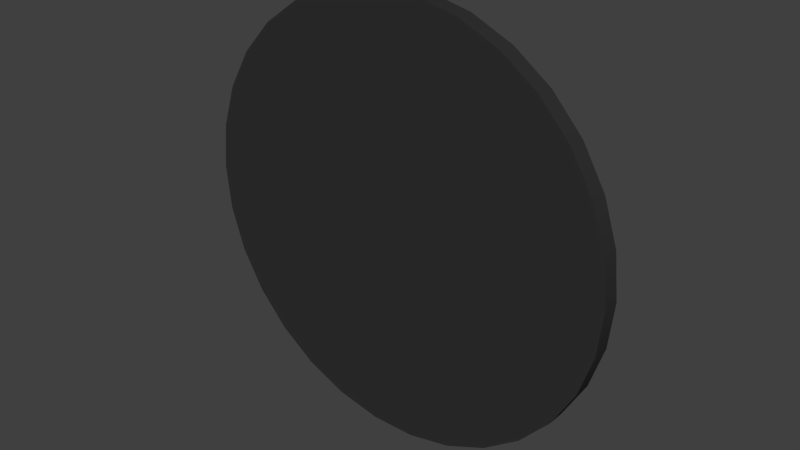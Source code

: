 # Source: TextureClock.blend  (saved by Blender 2.71.0; exported with 4.5.12 LTS)
import bpy
from mathutils import Matrix  # noqa: F401  (used for matrix-valued properties, if any)

bpy.ops.wm.read_factory_settings(use_empty=True)
scene = bpy.context.scene
scene.name = 'Scene'

# ---- collections
col_collection_1 = bpy.data.collections.new('Collection 1'); scene.collection.children.link(col_collection_1)

# ---- materials (node trees are filled in below, after node groups)
mat_paint_020_002 = bpy.data.materials.new('Paint_020.002')
mat_paint_020_002.alpha_threshold = 0.0
mat_paint_020_002.use_transparent_shadow = False
mat_paint_020_002.diffuse_color = (0.03137, 0.03137, 0.03137, 1.0)
mat_paint_020_002.roughness = 0.5
mat_paint_020_002.specular_intensity = 1.0
mat_paint_020_002.line_color = (0.0, 0.0, 0.0, 1.0)
mat_paint_01_002 = bpy.data.materials.new('Paint_01.002')
mat_paint_01_002.alpha_threshold = 0.0
mat_paint_01_002.use_transparent_shadow = False
mat_paint_01_002.diffuse_color = (1.0, 1.0, 1.0, 1.0)
mat_paint_01_002.roughness = 0.5
mat_paint_01_002.specular_intensity = 1.0
mat_paint_01_002.line_color = (0.0, 0.0, 0.0, 1.0)
mat_paint_02_002 = bpy.data.materials.new('Paint_02.002')
mat_paint_02_002.alpha_threshold = 0.0
mat_paint_02_002.use_transparent_shadow = False
mat_paint_02_002.diffuse_color = (0.03137, 0.03137, 0.03137, 1.0)
mat_paint_02_002.roughness = 0.5
mat_paint_02_002.specular_intensity = 1.0
mat_paint_02_002.line_color = (0.0, 0.0, 0.0, 1.0)

# ---- material node trees

# ---- world
world_world = bpy.data.worlds.new('World'); scene.world = world_world
world_world.color = (0.05088, 0.05088, 0.05088)
world_world.use_sun_shadow = False
world_world.sun_shadow_jitter_overblur = 0.0
world_world.cycles.sampling_method = 'MANUAL'
world_world.cycles.sample_map_resolution = 256

# ---- meshes
me_arms_005 = bpy.data.meshes.new('arms.005')
me_arms_005.from_pydata([(-2.18, -0.5241, 4.382), (-2.234, -0.5241, 4.69), (-2.234, -0.5491, 4.69), (-2.18, -0.5491, 4.382), (-2.439, -0.5241, 5.055), (-2.439, -0.5491, 5.055), (-2.757, -0.5241, 5.468), (-2.757, -0.5491, 5.468), (-3.154, -0.5241, 5.92), (-3.154, -0.5491, 5.92), (-3.592, -0.5241, 6.401), (-3.592, -0.5491, 6.401), (-4.037, -0.5241, 6.903), (-4.037, -0.5491, 6.903), (-3.826, -0.5241, 6.27), (-3.826, -0.5491, 6.27), (-3.629, -0.5241, 5.651), (-3.629, -0.5491, 5.651), (-3.436, -0.5241, 5.082), (-3.436, -0.5491, 5.082), (-3.237, -0.5241, 4.599), (-3.237, -0.5491, 4.599), (-3.023, -0.5241, 4.238), (-3.023, -0.5491, 4.238), (-2.782, -0.5241, 4.036), (-2.782, -0.5491, 4.036), (-2.506, -0.5241, 4.028), (-2.506, -0.5491, 4.028), (-0.3553, -0.5241, 0.2977), (-0.3553, -0.5491, 0.2977), (-0.4069, -0.5241, 0.2353), (-0.4069, -0.5491, 0.2353), (-0.4454, -0.5241, 0.1656), (-0.4454, -0.5491, 0.1656), (-0.4702, -0.5241, 0.09051), (-0.4702, -0.5491, 0.09051), (-0.4808, -0.5241, 0.01211), (-0.4808, -0.5491, 0.01211), (-0.4768, -0.5241, -0.06762), (-0.4768, -0.5491, -0.06762), (-0.4577, -0.5241, -0.1467), (-0.4577, -0.5491, -0.1467), (-0.423, -0.5241, -0.2231), (-0.423, -0.5491, -0.2231), (-0.3745, -0.5241, -0.2914), (-0.3745, -0.5491, -0.2914), (-0.3156, -0.5241, -0.3474), (-0.3156, -0.5491, -0.3474), (-0.2484, -0.5241, -0.3905), (-0.2484, -0.5491, -0.3905), (-0.175, -0.5241, -0.4201), (-0.175, -0.5491, -0.4201), (-0.09748, -0.5241, -0.436), (-0.09748, -0.5491, -0.436), (-0.01786, -0.5241, -0.4375), (-0.01786, -0.5491, -0.4375), (0.06176, -0.5241, -0.4242), (0.06176, -0.5491, -0.4242), (1.436, -0.5241, -2.804), (1.436, -0.5491, -2.804), (1.633, -0.5241, -2.692), (1.633, -0.5491, -2.692), (0.2565, -0.5241, -0.312), (0.2565, -0.5491, -0.312), (0.3075, -0.5241, -0.2496), (0.3075, -0.5491, -0.2496), (0.3457, -0.5241, -0.1799), (0.3457, -0.5491, -0.1799), (0.3705, -0.5241, -0.1048), (0.3705, -0.5491, -0.1048), (0.3814, -0.5241, -0.02641), (0.3814, -0.5491, -0.02641), (0.3777, -0.5241, 0.05332), (0.3777, -0.5491, 0.05332), (0.3589, -0.5241, 0.1324), (0.3589, -0.5491, 0.1324), (0.3243, -0.5241, 0.2088), (0.3243, -0.5491, 0.2088), (0.2758, -0.5241, 0.2771), (0.2758, -0.5491, 0.2771), (0.2169, -0.5241, 0.3331), (0.2169, -0.5491, 0.3331), (0.1497, -0.5241, 0.3761), (0.1497, -0.5491, 0.3761), (0.07628, -0.5241, 0.4058), (0.07628, -0.5491, 0.4058), (-0.001269, -0.5241, 0.4217), (-0.001269, -0.5491, 0.4217), (-0.0809, -0.5241, 0.4232), (-0.0809, -0.5491, 0.4232), (-0.1605, -0.5241, 0.4099), (-0.1605, -0.5491, 0.4099), (-2.311, -0.5241, 4.14), (-2.311, -0.5491, 4.14)], [], [(0, 1, 2, 3), (1, 4, 5, 2), (4, 6, 7, 5), (6, 8, 9, 7), (8, 10, 11, 9), (10, 12, 13, 11), (12, 14, 15, 13), (14, 16, 17, 15), (16, 18, 19, 17), (18, 20, 21, 19), (20, 22, 23, 21), (22, 24, 25, 23), (24, 26, 27, 25), (26, 28, 29, 27), (28, 30, 31, 29), (30, 32, 33, 31), (32, 34, 35, 33), (34, 36, 37, 35), (36, 38, 39, 37), (38, 40, 41, 39), (40, 42, 43, 41), (42, 44, 45, 43), (44, 46, 47, 45), (46, 48, 49, 47), (48, 50, 51, 49), (50, 52, 53, 51), (52, 54, 55, 53), (54, 56, 57, 55), (56, 58, 59, 57), (58, 60, 61, 59), (60, 62, 63, 61), (62, 64, 65, 63), (64, 66, 67, 65), (66, 68, 69, 67), (68, 70, 71, 69), (70, 72, 73, 71), (72, 74, 75, 73), (74, 76, 77, 75), (76, 78, 79, 77), (78, 80, 81, 79), (80, 82, 83, 81), (82, 84, 85, 83), (84, 86, 87, 85), (86, 88, 89, 87), (88, 90, 91, 89), (90, 92, 93, 91), (92, 0, 3, 93), (12, 10, 14), (8, 14, 10), (14, 8, 16), (6, 16, 8), (16, 6, 18), (4, 18, 6), (18, 4, 20), (4, 1, 20), (0, 20, 1), (20, 0, 22), (22, 0, 92), (22, 92, 24), (24, 92, 26), (90, 26, 92), (88, 86, 90), (84, 90, 86), (26, 90, 28), (90, 84, 28), (84, 82, 28), (82, 80, 28), (78, 28, 80), (28, 78, 30), (76, 30, 78), (30, 76, 32), (74, 32, 76), (32, 74, 34), (72, 34, 74), (34, 72, 36), (70, 36, 72), (36, 70, 38), (68, 38, 70), (38, 68, 40), (66, 40, 68), (40, 66, 42), (64, 42, 66), (42, 64, 44), (62, 44, 64), (44, 62, 46), (56, 46, 62), (56, 48, 46), (56, 50, 48), (50, 56, 52), (54, 52, 56), (60, 56, 62), (56, 60, 58), (59, 61, 57), (57, 53, 55), (53, 57, 51), (63, 57, 61), (63, 51, 57), (63, 49, 51), (63, 47, 49), (47, 63, 45), (65, 45, 63), (45, 65, 43), (67, 43, 65), (43, 67, 41), (69, 41, 67), (41, 69, 39), (71, 39, 69), (39, 71, 37), (73, 37, 71), (37, 73, 35), (75, 35, 73), (35, 75, 33), (77, 33, 75), (33, 77, 31), (79, 31, 77), (31, 79, 29), (81, 29, 79), (29, 81, 91), (81, 83, 91), (83, 85, 91), (87, 91, 85), (89, 91, 87), (29, 91, 27), (93, 27, 91), (93, 25, 27), (25, 93, 23), (3, 23, 93), (23, 3, 21), (2, 21, 3), (21, 2, 19), (2, 5, 19), (7, 19, 5), (19, 7, 17), (9, 17, 7), (17, 9, 15), (11, 15, 9), (13, 15, 11)])
me_arms_005.polygons.foreach_set('use_smooth', [True] * 137)
_uv = me_arms_005.uv_layers.new(name='UVMap')
_uv.uv.foreach_set('vector', [0.0, 0.0, 0.01332, 0.0, 0.01332, 1.0, 0.0, 1.0, 0.01332, 0.0, 0.03113, 0.0, 0.03113, 1.0, 0.01332, 1.0, 0.03113, 0.0, 0.05333, 0.0, 0.05333, 1.0, 0.03113, 1.0, 0.05333, 0.0, 0.07892, 0.0, 0.07892, 1.0, 0.05333, 1.0, 0.07892, 0.0, 0.1066, 0.0, 0.1066, 1.0, 0.07892, 1.0, 0.1066, 0.0, 0.1352, 0.0, 0.1352, 1.0, 0.1066, 1.0, 0.1352, 0.0, 0.1636, 0.0, 0.1636, 1.0, 0.1352, 1.0, 0.1636, 0.0, 0.1912, 0.0, 0.1912, 1.0, 0.1636, 1.0, 0.1912, 0.0, 0.2168, 0.0, 0.2168, 1.0, 0.1912, 1.0, 0.2168, 0.0, 0.2391, 0.0, 0.2391, 1.0, 0.2168, 1.0, 0.2391, 0.0, 0.2569, 0.0, 0.2569, 1.0, 0.2391, 1.0, 0.2569, 0.0, 0.2703, 0.0, 0.2703, 1.0, 0.2569, 1.0, 0.2703, 0.0, 0.2821, 0.0, 0.2821, 1.0, 0.2703, 1.0, 0.2821, 0.0, 0.4654, 0.0, 0.4654, 1.0, 0.2821, 1.0, 0.4654, 0.0, 0.4688, 0.0, 0.4688, 1.0, 0.4654, 1.0, 0.4688, 0.0, 0.4722, 0.0, 0.4722, 1.0, 0.4688, 1.0, 0.4722, 0.0, 0.4756, 0.0, 0.4756, 1.0, 0.4722, 1.0, 0.4756, 0.0, 0.4789, 0.0, 0.4789, 1.0, 0.4756, 1.0, 0.4789, 0.0, 0.4823, 0.0, 0.4823, 1.0, 0.4789, 1.0, 0.4823, 0.0, 0.4858, 0.0, 0.4858, 1.0, 0.4823, 1.0, 0.4858, 0.0, 0.4894, 0.0, 0.4894, 1.0, 0.4858, 1.0, 0.4894, 0.0, 0.4929, 0.0, 0.4929, 1.0, 0.4894, 1.0, 0.4929, 0.0, 0.4964, 0.0, 0.4964, 1.0, 0.4929, 1.0, 0.4964, 0.0, 0.4998, 0.0, 0.4998, 1.0, 0.4964, 1.0, 0.4998, 0.0, 0.5032, 0.0, 0.5032, 1.0, 0.4998, 1.0, 0.5032, 0.0, 0.5065, 0.0, 0.5065, 1.0, 0.5032, 1.0, 0.5065, 0.0, 0.5099, 0.0, 0.5099, 1.0, 0.5065, 1.0, 0.5099, 0.0, 0.5134, 0.0, 0.5134, 1.0, 0.5099, 1.0, 0.5134, 0.0, 0.6303, 0.0, 0.6303, 1.0, 0.5134, 1.0, 0.6303, 0.0, 0.64, 0.0, 0.64, 1.0, 0.6303, 1.0, 0.64, 0.0, 0.757, 0.0, 0.757, 1.0, 0.64, 1.0, 0.757, 0.0, 0.7604, 0.0, 0.7604, 1.0, 0.757, 1.0, 0.7604, 0.0, 0.7638, 0.0, 0.7638, 1.0, 0.7604, 1.0, 0.7638, 0.0, 0.7672, 0.0, 0.7672, 1.0, 0.7638, 1.0, 0.7672, 0.0, 0.7706, 0.0, 0.7706, 1.0, 0.7672, 1.0, 0.7706, 0.0, 0.7739, 0.0, 0.7739, 1.0, 0.7706, 1.0, 0.7739, 0.0, 0.7774, 0.0, 0.7774, 1.0, 0.7739, 1.0, 0.7774, 0.0, 0.781, 0.0, 0.781, 1.0, 0.7774, 1.0, 0.781, 0.0, 0.7845, 0.0, 0.7845, 1.0, 0.781, 1.0, 0.7845, 0.0, 0.788, 0.0, 0.788, 1.0, 0.7845, 1.0, 0.788, 0.0, 0.7914, 0.0, 0.7914, 1.0, 0.788, 1.0, 0.7914, 0.0, 0.7948, 0.0, 0.7948, 1.0, 0.7914, 1.0, 0.7948, 0.0, 0.7981, 0.0, 0.7981, 1.0, 0.7948, 1.0, 0.7981, 0.0, 0.8015, 0.0, 0.8015, 1.0, 0.7981, 1.0, 0.8015, 0.0, 0.805, 0.0, 0.805, 1.0, 0.8015, 1.0, 0.805, 0.0, 0.9883, 0.0, 0.9883, 1.0, 0.805, 1.0, 0.9883, 0.0, 1.0, 0.0, 1.0, 1.0, 0.9883, 1.0, 0.0, 1.0, 0.05121, 0.9483, 0.02431, 0.9348, 0.1017, 0.8987, 0.02431, 0.9348, 0.05121, 0.9483, 0.02431, 0.9348, 0.1017, 0.8987, 0.04699, 0.871, 0.1474, 0.8522, 0.04699, 0.871, 0.1017, 0.8987, 0.04699, 0.871, 0.1474, 0.8522, 0.06919, 0.8124, 0.1841, 0.8097, 0.06919, 0.8124, 0.1474, 0.8522, 0.06919, 0.8124, 0.1841, 0.8097, 0.09208, 0.7626, 0.1841, 0.8097, 0.2077, 0.7721, 0.09208, 0.7626, 0.2139, 0.7403, 0.09208, 0.7626, 0.2077, 0.7721, 0.09208, 0.7626, 0.2139, 0.7403, 0.1168, 0.7254, 0.1168, 0.7254, 0.2139, 0.7403, 0.1988, 0.7154, 0.1168, 0.7254, 0.1988, 0.7154, 0.1445, 0.7046, 0.1445, 0.7046, 0.1988, 0.7154, 0.1763, 0.7038, 0.4465, 0.3311, 0.1763, 0.7038, 0.1988, 0.7154, 0.4557, 0.3325, 0.4649, 0.3323, 0.4465, 0.3311, 0.4738, 0.3307, 0.4465, 0.3311, 0.4649, 0.3323, 0.1763, 0.7038, 0.4465, 0.3311, 0.4241, 0.3195, 0.4465, 0.3311, 0.4738, 0.3307, 0.4241, 0.3195, 0.4738, 0.3307, 0.4823, 0.3276, 0.4241, 0.3195, 0.4823, 0.3276, 0.49, 0.3232, 0.4241, 0.3195, 0.4968, 0.3174, 0.4241, 0.3195, 0.49, 0.3232, 0.4241, 0.3195, 0.4968, 0.3174, 0.4182, 0.3131, 0.5024, 0.3104, 0.4182, 0.3131, 0.4968, 0.3174, 0.4182, 0.3131, 0.5024, 0.3104, 0.4137, 0.3059, 0.5064, 0.3025, 0.4137, 0.3059, 0.5024, 0.3104, 0.4137, 0.3059, 0.5064, 0.3025, 0.4109, 0.2982, 0.5085, 0.2943, 0.4109, 0.2982, 0.5064, 0.3025, 0.4109, 0.2982, 0.5085, 0.2943, 0.4096, 0.2901, 0.509, 0.2861, 0.4096, 0.2901, 0.5085, 0.2943, 0.4096, 0.2901, 0.509, 0.2861, 0.4101, 0.2819, 0.5077, 0.2781, 0.4101, 0.2819, 0.509, 0.2861, 0.4101, 0.2819, 0.5077, 0.2781, 0.4123, 0.2737, 0.5048, 0.2703, 0.4123, 0.2737, 0.5077, 0.2781, 0.4123, 0.2737, 0.5048, 0.2703, 0.4163, 0.2659, 0.5005, 0.2631, 0.4163, 0.2659, 0.5048, 0.2703, 0.4163, 0.2659, 0.5005, 0.2631, 0.4219, 0.2588, 0.4946, 0.2567, 0.4219, 0.2588, 0.5005, 0.2631, 0.4219, 0.2588, 0.4946, 0.2567, 0.4287, 0.2531, 0.4721, 0.2451, 0.4287, 0.2531, 0.4946, 0.2567, 0.4721, 0.2451, 0.4364, 0.2486, 0.4287, 0.2531, 0.4721, 0.2451, 0.4449, 0.2456, 0.4364, 0.2486, 0.4449, 0.2456, 0.4721, 0.2451, 0.4538, 0.2439, 0.463, 0.2438, 0.4538, 0.2439, 0.4721, 0.2451, 0.6531, 0.01156, 0.4721, 0.2451, 0.4946, 0.2567, 0.4721, 0.2451, 0.6531, 0.01156, 0.6304, 0.0, 0.6304, 0.0, 0.6531, 0.01156, 0.4721, 0.2451, 0.4721, 0.2451, 0.4538, 0.2439, 0.463, 0.2438, 0.4538, 0.2439, 0.4721, 0.2451, 0.4449, 0.2456, 0.4946, 0.2567, 0.4721, 0.2451, 0.6531, 0.01156, 0.4946, 0.2567, 0.4449, 0.2456, 0.4721, 0.2451, 0.4946, 0.2567, 0.4364, 0.2486, 0.4449, 0.2456, 0.4946, 0.2567, 0.4287, 0.2531, 0.4364, 0.2486, 0.4287, 0.2531, 0.4946, 0.2567, 0.4219, 0.2588, 0.5005, 0.2631, 0.4219, 0.2588, 0.4946, 0.2567, 0.4219, 0.2588, 0.5005, 0.2631, 0.4163, 0.2659, 0.5048, 0.2703, 0.4163, 0.2659, 0.5005, 0.2631, 0.4163, 0.2659, 0.5048, 0.2703, 0.4123, 0.2737, 0.5077, 0.2781, 0.4123, 0.2737, 0.5048, 0.2703, 0.4123, 0.2737, 0.5077, 0.2781, 0.4101, 0.2819, 0.509, 0.2861, 0.4101, 0.2819, 0.5077, 0.2781, 0.4101, 0.2819, 0.509, 0.2861, 0.4096, 0.2901, 0.5085, 0.2943, 0.4096, 0.2901, 0.509, 0.2861, 0.4096, 0.2901, 0.5085, 0.2943, 0.4109, 0.2982, 0.5064, 0.3025, 0.4109, 0.2982, 0.5085, 0.2943, 0.4109, 0.2982, 0.5064, 0.3025, 0.4137, 0.3059, 0.5024, 0.3104, 0.4137, 0.3059, 0.5064, 0.3025, 0.4137, 0.3059, 0.5024, 0.3104, 0.4182, 0.3131, 0.4968, 0.3174, 0.4182, 0.3131, 0.5024, 0.3104, 0.4182, 0.3131, 0.4968, 0.3174, 0.4241, 0.3195, 0.49, 0.3232, 0.4241, 0.3195, 0.4968, 0.3174, 0.4241, 0.3195, 0.49, 0.3232, 0.4465, 0.3311, 0.49, 0.3232, 0.4823, 0.3276, 0.4465, 0.3311, 0.4823, 0.3276, 0.4738, 0.3307, 0.4465, 0.3311, 0.4649, 0.3323, 0.4465, 0.3311, 0.4738, 0.3307, 0.4557, 0.3325, 0.4465, 0.3311, 0.4649, 0.3323, 0.4241, 0.3195, 0.4465, 0.3311, 0.1763, 0.7038, 0.1988, 0.7154, 0.1763, 0.7038, 0.4465, 0.3311, 0.1988, 0.7154, 0.1445, 0.7046, 0.1763, 0.7038, 0.1445, 0.7046, 0.1988, 0.7154, 0.1168, 0.7254, 0.2139, 0.7403, 0.1168, 0.7254, 0.1988, 0.7154, 0.1168, 0.7254, 0.2139, 0.7403, 0.09208, 0.7626, 0.2077, 0.7721, 0.09208, 0.7626, 0.2139, 0.7403, 0.09208, 0.7626, 0.2077, 0.7721, 0.06919, 0.8124, 0.2077, 0.7721, 0.1841, 0.8097, 0.06919, 0.8124, 0.1474, 0.8522, 0.06919, 0.8124, 0.1841, 0.8097, 0.06919, 0.8124, 0.1474, 0.8522, 0.04699, 0.871, 0.1017, 0.8987, 0.04699, 0.871, 0.1474, 0.8522, 0.04699, 0.871, 0.1017, 0.8987, 0.02431, 0.9348, 0.05121, 0.9483, 0.02431, 0.9348, 0.1017, 0.8987, 0.0, 1.0, 0.02431, 0.9348, 0.05121, 0.9483])
me_arms_005.materials.append(mat_paint_020_002)
me_arms_005.use_remesh_preserve_volume = False
me_arms_005.use_remesh_preserve_attributes = False
me_arms_005.use_mirror_vertex_groups = False
me_arms_005.update()
me_arms_004 = bpy.data.meshes.new('arms.004')
me_arms_004.from_pydata([(2.925, -0.6118, 1.45), (3.135, -0.6118, 1.487), (3.135, -0.6369, 1.487), (2.925, -0.6369, 1.45), (3.384, -0.6118, 1.627), (3.384, -0.6369, 1.627), (3.665, -0.6118, 1.844), (3.665, -0.6369, 1.844), (3.973, -0.6118, 2.114), (3.973, -0.6369, 2.114), (4.301, -0.6118, 2.414), (4.301, -0.6369, 2.414), (4.644, -0.6118, 2.717), (4.644, -0.6369, 2.717), (4.212, -0.6118, 2.574), (4.212, -0.6369, 2.574), (3.79, -0.6118, 2.439), (3.79, -0.6369, 2.439), (3.402, -0.6118, 2.308), (3.402, -0.6369, 2.308), (3.073, -0.6118, 2.172), (3.073, -0.6369, 2.172), (2.827, -0.6118, 2.026), (2.827, -0.6369, 2.026), (2.689, -0.6118, 1.862), (2.689, -0.6369, 1.862), (2.684, -0.6118, 1.674), (2.684, -0.6369, 1.674), (0.1389, -0.6118, 0.2045), (0.1389, -0.6369, 0.2045), (0.09679, -0.6118, 0.2393), (0.09679, -0.6369, 0.2393), (0.04939, -0.6118, 0.2654), (0.04939, -0.6369, 0.2654), (-0.001779, -0.6118, 0.2824), (-0.001779, -0.6369, 0.2824), (-0.05525, -0.6118, 0.2899), (-0.05525, -0.6369, 0.2899), (-0.1095, -0.6118, 0.2874), (-0.1095, -0.6369, 0.2874), (-0.1631, -0.6118, 0.2746), (-0.1631, -0.6369, 0.2746), (-0.2146, -0.6118, 0.2511), (-0.2146, -0.6369, 0.2511), (-0.2696, -0.6118, 0.2108), (-0.2696, -0.6369, 0.2108), (-0.3125, -0.6118, 0.1606), (-0.3125, -0.6369, 0.1606), (-0.3426, -0.6118, 0.103), (-0.3426, -0.6369, 0.103), (-0.3594, -0.6118, 0.04053), (-0.3594, -0.6369, 0.04053), (-0.3621, -0.6118, -0.02434), (-0.3621, -0.6369, -0.02434), (-0.35, -0.6118, -0.08906), (-0.35, -0.6369, -0.08906), (-0.3226, -0.6118, -0.1511), (-0.3226, -0.6369, -0.1511), (-0.2824, -0.6118, -0.206), (-0.2824, -0.6369, -0.206), (-0.2325, -0.6118, -0.2486), (-0.2325, -0.6369, -0.2486), (-0.1752, -0.6118, -0.2785), (-0.1752, -0.6369, -0.2785), (-0.1129, -0.6118, -0.295), (-0.1129, -0.6369, -0.295), (-0.04805, -0.6118, -0.2977), (-0.04805, -0.6369, -0.2977), (0.01693, -0.6118, -0.2859), (0.01693, -0.6369, -0.2859), (0.07965, -0.6118, -0.2591), (0.07965, -0.6369, -0.2591), (0.1256, -0.6118, -0.226), (0.1256, -0.6369, -0.226), (0.1634, -0.6118, -0.1858), (0.1634, -0.6369, -0.1858), (0.1927, -0.6118, -0.14), (0.1927, -0.6369, -0.14), (0.2131, -0.6118, -0.08992), (0.2131, -0.6369, -0.08992), (0.2242, -0.6118, -0.03707), (0.2242, -0.6369, -0.03707), (0.2257, -0.6118, 0.01711), (0.2257, -0.6369, 0.01711), (0.2173, -0.6118, 0.07117), (0.2173, -0.6369, 0.07117), (2.76, -0.6118, 1.54), (2.76, -0.6369, 1.54)], [], [(0, 1, 2, 3), (1, 4, 5, 2), (4, 6, 7, 5), (6, 8, 9, 7), (8, 10, 11, 9), (10, 12, 13, 11), (12, 14, 15, 13), (14, 16, 17, 15), (16, 18, 19, 17), (18, 20, 21, 19), (20, 22, 23, 21), (22, 24, 25, 23), (24, 26, 27, 25), (26, 28, 29, 27), (28, 30, 31, 29), (30, 32, 33, 31), (32, 34, 35, 33), (34, 36, 37, 35), (36, 38, 39, 37), (38, 40, 41, 39), (40, 42, 43, 41), (42, 44, 45, 43), (44, 46, 47, 45), (46, 48, 49, 47), (48, 50, 51, 49), (50, 52, 53, 51), (52, 54, 55, 53), (54, 56, 57, 55), (56, 58, 59, 57), (58, 60, 61, 59), (60, 62, 63, 61), (62, 64, 65, 63), (64, 66, 67, 65), (66, 68, 69, 67), (68, 70, 71, 69), (70, 72, 73, 71), (72, 74, 75, 73), (74, 76, 77, 75), (76, 78, 79, 77), (78, 80, 81, 79), (80, 82, 83, 81), (82, 84, 85, 83), (84, 86, 87, 85), (86, 0, 3, 87), (10, 14, 12), (10, 16, 14), (16, 10, 18), (8, 18, 10), (8, 20, 18), (20, 8, 22), (6, 22, 8), (6, 24, 22), (24, 6, 26), (4, 26, 6), (26, 4, 86), (1, 86, 4), (0, 86, 1), (34, 38, 36), (38, 34, 40), (32, 40, 34), (40, 32, 42), (30, 42, 32), (42, 30, 44), (26, 86, 28), (28, 44, 30), (44, 28, 46), (84, 28, 86), (84, 46, 28), (84, 48, 46), (48, 84, 50), (82, 50, 84), (50, 82, 52), (80, 52, 82), (52, 80, 54), (78, 54, 80), (54, 78, 56), (78, 76, 56), (74, 56, 76), (56, 74, 58), (72, 58, 74), (58, 72, 60), (70, 60, 72), (60, 70, 62), (68, 62, 70), (62, 68, 64), (66, 64, 68), (69, 65, 67), (65, 69, 63), (71, 63, 69), (63, 71, 61), (73, 61, 71), (61, 73, 59), (75, 59, 73), (59, 75, 57), (77, 57, 75), (57, 77, 55), (77, 79, 55), (81, 55, 79), (55, 81, 53), (83, 53, 81), (53, 83, 51), (85, 51, 83), (51, 85, 49), (29, 49, 85), (29, 47, 49), (47, 29, 45), (31, 45, 29), (45, 31, 43), (33, 43, 31), (43, 33, 41), (35, 41, 33), (41, 35, 39), (37, 39, 35), (87, 29, 85), (3, 2, 87), (5, 87, 2), (29, 87, 27), (87, 5, 27), (7, 27, 5), (27, 7, 25), (9, 25, 7), (9, 23, 25), (23, 9, 21), (11, 21, 9), (11, 19, 21), (19, 11, 17), (17, 11, 15), (13, 15, 11)])
me_arms_004.polygons.foreach_set('use_smooth', [True] * 128)
_uv = me_arms_004.uv_layers.new(name='UVMap')
_uv.uv.foreach_set('vector', [0.0, 0.0, 0.01738, 0.0, 0.01738, 1.0, 0.0, 1.0, 0.01738, 0.0, 0.04062, 0.0, 0.04062, 1.0, 0.01738, 1.0, 0.04062, 0.0, 0.06959, 0.0, 0.06959, 1.0, 0.04062, 1.0, 0.06959, 0.0, 0.103, 0.0, 0.103, 1.0, 0.06959, 1.0, 0.103, 0.0, 0.1392, 0.0, 0.1392, 1.0, 0.103, 1.0, 0.1392, 0.0, 0.1765, 0.0, 0.1765, 1.0, 0.1392, 1.0, 0.1765, 0.0, 0.2136, 0.0, 0.2136, 1.0, 0.1765, 1.0, 0.2136, 0.0, 0.2497, 0.0, 0.2497, 1.0, 0.2136, 1.0, 0.2497, 0.0, 0.2831, 0.0, 0.2831, 1.0, 0.2497, 1.0, 0.2831, 0.0, 0.3121, 0.0, 0.3121, 1.0, 0.2831, 1.0, 0.3121, 0.0, 0.3354, 0.0, 0.3354, 1.0, 0.3121, 1.0, 0.3354, 0.0, 0.3528, 0.0, 0.3528, 1.0, 0.3354, 1.0, 0.3528, 0.0, 0.3682, 0.0, 0.3682, 1.0, 0.3528, 1.0, 0.3682, 0.0, 0.6076, 0.0, 0.6076, 1.0, 0.3682, 1.0, 0.6076, 0.0, 0.6121, 0.0, 0.6121, 1.0, 0.6076, 1.0, 0.6121, 0.0, 0.6165, 0.0, 0.6165, 1.0, 0.6121, 1.0, 0.6165, 0.0, 0.6209, 0.0, 0.6209, 1.0, 0.6165, 1.0, 0.6209, 0.0, 0.6253, 0.0, 0.6253, 1.0, 0.6209, 1.0, 0.6253, 0.0, 0.6297, 0.0, 0.6297, 1.0, 0.6253, 1.0, 0.6297, 0.0, 0.6342, 0.0, 0.6342, 1.0, 0.6297, 1.0, 0.6342, 0.0, 0.6388, 0.0, 0.6388, 1.0, 0.6342, 1.0, 0.6388, 0.0, 0.6444, 0.0, 0.6444, 1.0, 0.6388, 1.0, 0.6444, 0.0, 0.6497, 0.0, 0.6497, 1.0, 0.6444, 1.0, 0.6497, 0.0, 0.655, 0.0, 0.655, 1.0, 0.6497, 1.0, 0.655, 0.0, 0.6603, 0.0, 0.6603, 1.0, 0.655, 1.0, 0.6603, 0.0, 0.6656, 0.0, 0.6656, 1.0, 0.6603, 1.0, 0.6656, 0.0, 0.671, 0.0, 0.671, 1.0, 0.6656, 1.0, 0.671, 0.0, 0.6765, 0.0, 0.6765, 1.0, 0.671, 1.0, 0.6765, 0.0, 0.682, 0.0, 0.682, 1.0, 0.6765, 1.0, 0.682, 0.0, 0.6874, 0.0, 0.6874, 1.0, 0.682, 1.0, 0.6874, 0.0, 0.6927, 0.0, 0.6927, 1.0, 0.6874, 1.0, 0.6927, 0.0, 0.6979, 0.0, 0.6979, 1.0, 0.6927, 1.0, 0.6979, 0.0, 0.7032, 0.0, 0.7032, 1.0, 0.6979, 1.0, 0.7032, 0.0, 0.7086, 0.0, 0.7086, 1.0, 0.7032, 1.0, 0.7086, 0.0, 0.7142, 0.0, 0.7142, 1.0, 0.7086, 1.0, 0.7142, 0.0, 0.7188, 0.0, 0.7188, 1.0, 0.7142, 1.0, 0.7188, 0.0, 0.7233, 0.0, 0.7233, 1.0, 0.7188, 1.0, 0.7233, 0.0, 0.7277, 0.0, 0.7277, 1.0, 0.7233, 1.0, 0.7277, 0.0, 0.7321, 0.0, 0.7321, 1.0, 0.7277, 1.0, 0.7321, 0.0, 0.7365, 0.0, 0.7365, 1.0, 0.7321, 1.0, 0.7365, 0.0, 0.7409, 0.0, 0.7409, 1.0, 0.7365, 1.0, 0.7409, 0.0, 0.7454, 0.0, 0.7454, 1.0, 0.7409, 1.0, 0.7454, 0.0, 0.9847, 0.0, 0.9847, 1.0, 0.7454, 1.0, 0.9847, 0.0, 1.0, 0.0, 1.0, 1.0, 0.9847, 1.0, 0.9606, 0.5375, 0.9503, 0.554, 1.0, 0.5688, 0.9606, 0.5375, 0.9017, 0.5402, 0.9503, 0.554, 0.9017, 0.5402, 0.9606, 0.5375, 0.857, 0.5266, 0.9227, 0.5067, 0.857, 0.5266, 0.9606, 0.5375, 0.9227, 0.5067, 0.819, 0.5126, 0.857, 0.5266, 0.819, 0.5126, 0.9227, 0.5067, 0.7907, 0.4975, 0.8873, 0.4788, 0.7907, 0.4975, 0.9227, 0.5067, 0.8873, 0.4788, 0.7748, 0.4807, 0.7907, 0.4975, 0.7748, 0.4807, 0.8873, 0.4788, 0.7742, 0.4613, 0.8548, 0.4564, 0.7742, 0.4613, 0.8873, 0.4788, 0.7742, 0.4613, 0.8548, 0.4564, 0.7829, 0.4475, 0.8262, 0.4421, 0.7829, 0.4475, 0.8548, 0.4564, 0.802, 0.4383, 0.7829, 0.4475, 0.8262, 0.4421, 0.4648, 0.318, 0.4524, 0.3185, 0.4587, 0.3187, 0.4524, 0.3185, 0.4648, 0.318, 0.4462, 0.3171, 0.4707, 0.3162, 0.4462, 0.3171, 0.4648, 0.318, 0.4462, 0.3171, 0.4707, 0.3162, 0.4403, 0.3147, 0.4762, 0.3135, 0.4403, 0.3147, 0.4707, 0.3162, 0.4403, 0.3147, 0.4762, 0.3135, 0.434, 0.3106, 0.7742, 0.4613, 0.7829, 0.4475, 0.481, 0.3099, 0.481, 0.3099, 0.434, 0.3106, 0.4762, 0.3135, 0.434, 0.3106, 0.481, 0.3099, 0.429, 0.3054, 0.4901, 0.2962, 0.481, 0.3099, 0.7829, 0.4475, 0.4901, 0.2962, 0.429, 0.3054, 0.481, 0.3099, 0.4901, 0.2962, 0.4256, 0.2995, 0.429, 0.3054, 0.4256, 0.2995, 0.4901, 0.2962, 0.4236, 0.293, 0.491, 0.2906, 0.4236, 0.293, 0.4901, 0.2962, 0.4236, 0.293, 0.491, 0.2906, 0.4233, 0.2863, 0.4909, 0.285, 0.4233, 0.2863, 0.491, 0.2906, 0.4233, 0.2863, 0.4909, 0.285, 0.4247, 0.2797, 0.4896, 0.2796, 0.4247, 0.2797, 0.4909, 0.285, 0.4247, 0.2797, 0.4896, 0.2796, 0.4279, 0.2733, 0.4896, 0.2796, 0.4872, 0.2744, 0.4279, 0.2733, 0.4839, 0.2697, 0.4279, 0.2733, 0.4872, 0.2744, 0.4279, 0.2733, 0.4839, 0.2697, 0.4325, 0.2676, 0.4795, 0.2656, 0.4325, 0.2676, 0.4839, 0.2697, 0.4325, 0.2676, 0.4795, 0.2656, 0.4383, 0.2632, 0.4742, 0.2622, 0.4383, 0.2632, 0.4795, 0.2656, 0.4383, 0.2632, 0.4742, 0.2622, 0.4448, 0.2602, 0.467, 0.2594, 0.4448, 0.2602, 0.4742, 0.2622, 0.4448, 0.2602, 0.467, 0.2594, 0.452, 0.2585, 0.4595, 0.2582, 0.452, 0.2585, 0.467, 0.2594, 0.467, 0.2594, 0.452, 0.2585, 0.4595, 0.2582, 0.452, 0.2585, 0.467, 0.2594, 0.4448, 0.2602, 0.4742, 0.2622, 0.4448, 0.2602, 0.467, 0.2594, 0.4448, 0.2602, 0.4742, 0.2622, 0.4383, 0.2632, 0.4795, 0.2656, 0.4383, 0.2632, 0.4742, 0.2622, 0.4383, 0.2632, 0.4795, 0.2656, 0.4325, 0.2676, 0.4839, 0.2697, 0.4325, 0.2676, 0.4795, 0.2656, 0.4325, 0.2676, 0.4839, 0.2697, 0.4279, 0.2733, 0.4872, 0.2744, 0.4279, 0.2733, 0.4839, 0.2697, 0.4279, 0.2733, 0.4872, 0.2744, 0.4247, 0.2797, 0.4872, 0.2744, 0.4896, 0.2796, 0.4247, 0.2797, 0.4909, 0.285, 0.4247, 0.2797, 0.4896, 0.2796, 0.4247, 0.2797, 0.4909, 0.285, 0.4233, 0.2863, 0.491, 0.2906, 0.4233, 0.2863, 0.4909, 0.285, 0.4233, 0.2863, 0.491, 0.2906, 0.4236, 0.293, 0.4901, 0.2962, 0.4236, 0.293, 0.491, 0.2906, 0.4236, 0.293, 0.4901, 0.2962, 0.4256, 0.2995, 0.481, 0.3099, 0.4256, 0.2995, 0.4901, 0.2962, 0.481, 0.3099, 0.429, 0.3054, 0.4256, 0.2995, 0.429, 0.3054, 0.481, 0.3099, 0.434, 0.3106, 0.4762, 0.3135, 0.434, 0.3106, 0.481, 0.3099, 0.434, 0.3106, 0.4762, 0.3135, 0.4403, 0.3147, 0.4707, 0.3162, 0.4403, 0.3147, 0.4762, 0.3135, 0.4403, 0.3147, 0.4707, 0.3162, 0.4462, 0.3171, 0.4648, 0.318, 0.4462, 0.3171, 0.4707, 0.3162, 0.4462, 0.3171, 0.4648, 0.318, 0.4524, 0.3185, 0.4587, 0.3187, 0.4524, 0.3185, 0.4648, 0.318, 0.7829, 0.4475, 0.481, 0.3099, 0.4901, 0.2962, 0.802, 0.4383, 0.8262, 0.4421, 0.7829, 0.4475, 0.8548, 0.4564, 0.7829, 0.4475, 0.8262, 0.4421, 0.481, 0.3099, 0.7829, 0.4475, 0.7742, 0.4613, 0.7829, 0.4475, 0.8548, 0.4564, 0.7742, 0.4613, 0.8873, 0.4788, 0.7742, 0.4613, 0.8548, 0.4564, 0.7742, 0.4613, 0.8873, 0.4788, 0.7748, 0.4807, 0.9227, 0.5067, 0.7748, 0.4807, 0.8873, 0.4788, 0.9227, 0.5067, 0.7907, 0.4975, 0.7748, 0.4807, 0.7907, 0.4975, 0.9227, 0.5067, 0.819, 0.5126, 0.9606, 0.5375, 0.819, 0.5126, 0.9227, 0.5067, 0.9606, 0.5375, 0.857, 0.5266, 0.819, 0.5126, 0.857, 0.5266, 0.9606, 0.5375, 0.9017, 0.5402, 0.9017, 0.5402, 0.9606, 0.5375, 0.9503, 0.554, 1.0, 0.5688, 0.9503, 0.554, 0.9606, 0.5375])
me_arms_004.materials.append(mat_paint_020_002)
me_arms_004.use_remesh_preserve_volume = False
me_arms_004.use_remesh_preserve_attributes = False
me_arms_004.use_mirror_vertex_groups = False
me_arms_004.update()
me_arms_003 = bpy.data.meshes.new('arms.003')
me_arms_003.from_pydata([(-2.18, -0.5241, 4.382), (-2.234, -0.5241, 4.69), (-2.234, -0.5491, 4.69), (-2.18, -0.5491, 4.382), (-2.439, -0.5241, 5.055), (-2.439, -0.5491, 5.055), (-2.757, -0.5241, 5.468), (-2.757, -0.5491, 5.468), (-3.154, -0.5241, 5.92), (-3.154, -0.5491, 5.92), (-3.592, -0.5241, 6.401), (-3.592, -0.5491, 6.401), (-4.037, -0.5241, 6.903), (-4.037, -0.5491, 6.903), (-3.826, -0.5241, 6.27), (-3.826, -0.5491, 6.27), (-3.629, -0.5241, 5.651), (-3.629, -0.5491, 5.651), (-3.436, -0.5241, 5.082), (-3.436, -0.5491, 5.082), (-3.237, -0.5241, 4.599), (-3.237, -0.5491, 4.599), (-3.023, -0.5241, 4.238), (-3.023, -0.5491, 4.238), (-2.782, -0.5241, 4.036), (-2.782, -0.5491, 4.036), (-2.506, -0.5241, 4.028), (-2.506, -0.5491, 4.028), (-0.3553, -0.5241, 0.2977), (-0.3553, -0.5491, 0.2977), (-0.4069, -0.5241, 0.2353), (-0.4069, -0.5491, 0.2353), (-0.4454, -0.5241, 0.1656), (-0.4454, -0.5491, 0.1656), (-0.4702, -0.5241, 0.09051), (-0.4702, -0.5491, 0.09051), (-0.4808, -0.5241, 0.01211), (-0.4808, -0.5491, 0.01211), (-0.4768, -0.5241, -0.06762), (-0.4768, -0.5491, -0.06762), (-0.4577, -0.5241, -0.1467), (-0.4577, -0.5491, -0.1467), (-0.423, -0.5241, -0.2231), (-0.423, -0.5491, -0.2231), (-0.3745, -0.5241, -0.2914), (-0.3745, -0.5491, -0.2914), (-0.3156, -0.5241, -0.3474), (-0.3156, -0.5491, -0.3474), (-0.2484, -0.5241, -0.3905), (-0.2484, -0.5491, -0.3905), (-0.175, -0.5241, -0.4201), (-0.175, -0.5491, -0.4201), (-0.09748, -0.5241, -0.436), (-0.09748, -0.5491, -0.436), (-0.01786, -0.5241, -0.4375), (-0.01786, -0.5491, -0.4375), (0.06176, -0.5241, -0.4242), (0.06176, -0.5491, -0.4242), (1.436, -0.5241, -2.804), (1.436, -0.5491, -2.804), (1.633, -0.5241, -2.692), (1.633, -0.5491, -2.692), (0.2565, -0.5241, -0.312), (0.2565, -0.5491, -0.312), (0.3075, -0.5241, -0.2496), (0.3075, -0.5491, -0.2496), (0.3457, -0.5241, -0.1799), (0.3457, -0.5491, -0.1799), (0.3705, -0.5241, -0.1048), (0.3705, -0.5491, -0.1048), (0.3814, -0.5241, -0.02641), (0.3814, -0.5491, -0.02641), (0.3777, -0.5241, 0.05332), (0.3777, -0.5491, 0.05332), (0.3589, -0.5241, 0.1324), (0.3589, -0.5491, 0.1324), (0.3243, -0.5241, 0.2088), (0.3243, -0.5491, 0.2088), (0.2758, -0.5241, 0.2771), (0.2758, -0.5491, 0.2771), (0.2169, -0.5241, 0.3331), (0.2169, -0.5491, 0.3331), (0.1497, -0.5241, 0.3761), (0.1497, -0.5491, 0.3761), (0.07628, -0.5241, 0.4058), (0.07628, -0.5491, 0.4058), (-0.001269, -0.5241, 0.4217), (-0.001269, -0.5491, 0.4217), (-0.0809, -0.5241, 0.4232), (-0.0809, -0.5491, 0.4232), (-0.1605, -0.5241, 0.4099), (-0.1605, -0.5491, 0.4099), (-2.311, -0.5241, 4.14), (-2.311, -0.5491, 4.14)], [], [(0, 1, 2, 3), (1, 4, 5, 2), (4, 6, 7, 5), (6, 8, 9, 7), (8, 10, 11, 9), (10, 12, 13, 11), (12, 14, 15, 13), (14, 16, 17, 15), (16, 18, 19, 17), (18, 20, 21, 19), (20, 22, 23, 21), (22, 24, 25, 23), (24, 26, 27, 25), (26, 28, 29, 27), (28, 30, 31, 29), (30, 32, 33, 31), (32, 34, 35, 33), (34, 36, 37, 35), (36, 38, 39, 37), (38, 40, 41, 39), (40, 42, 43, 41), (42, 44, 45, 43), (44, 46, 47, 45), (46, 48, 49, 47), (48, 50, 51, 49), (50, 52, 53, 51), (52, 54, 55, 53), (54, 56, 57, 55), (56, 58, 59, 57), (58, 60, 61, 59), (60, 62, 63, 61), (62, 64, 65, 63), (64, 66, 67, 65), (66, 68, 69, 67), (68, 70, 71, 69), (70, 72, 73, 71), (72, 74, 75, 73), (74, 76, 77, 75), (76, 78, 79, 77), (78, 80, 81, 79), (80, 82, 83, 81), (82, 84, 85, 83), (84, 86, 87, 85), (86, 88, 89, 87), (88, 90, 91, 89), (90, 92, 93, 91), (92, 0, 3, 93), (12, 10, 14), (8, 14, 10), (14, 8, 16), (6, 16, 8), (16, 6, 18), (4, 18, 6), (18, 4, 20), (4, 1, 20), (0, 20, 1), (20, 0, 22), (22, 0, 92), (22, 92, 24), (24, 92, 26), (90, 26, 92), (88, 86, 90), (84, 90, 86), (26, 90, 28), (90, 84, 28), (84, 82, 28), (82, 80, 28), (78, 28, 80), (28, 78, 30), (76, 30, 78), (30, 76, 32), (74, 32, 76), (32, 74, 34), (72, 34, 74), (34, 72, 36), (70, 36, 72), (36, 70, 38), (68, 38, 70), (38, 68, 40), (66, 40, 68), (40, 66, 42), (64, 42, 66), (42, 64, 44), (62, 44, 64), (44, 62, 46), (56, 46, 62), (56, 48, 46), (56, 50, 48), (50, 56, 52), (54, 52, 56), (60, 56, 62), (56, 60, 58), (59, 61, 57), (57, 53, 55), (53, 57, 51), (63, 57, 61), (63, 51, 57), (63, 49, 51), (63, 47, 49), (47, 63, 45), (65, 45, 63), (45, 65, 43), (67, 43, 65), (43, 67, 41), (69, 41, 67), (41, 69, 39), (71, 39, 69), (39, 71, 37), (73, 37, 71), (37, 73, 35), (75, 35, 73), (35, 75, 33), (77, 33, 75), (33, 77, 31), (79, 31, 77), (31, 79, 29), (81, 29, 79), (29, 81, 91), (81, 83, 91), (83, 85, 91), (87, 91, 85), (89, 91, 87), (29, 91, 27), (93, 27, 91), (93, 25, 27), (25, 93, 23), (3, 23, 93), (23, 3, 21), (2, 21, 3), (21, 2, 19), (2, 5, 19), (7, 19, 5), (19, 7, 17), (9, 17, 7), (17, 9, 15), (11, 15, 9), (13, 15, 11)])
me_arms_003.polygons.foreach_set('use_smooth', [True] * 137)
_uv = me_arms_003.uv_layers.new(name='UVMap')
_uv.uv.foreach_set('vector', [0.0, 0.0, 0.01332, 0.0, 0.01332, 1.0, 0.0, 1.0, 0.01332, 0.0, 0.03113, 0.0, 0.03113, 1.0, 0.01332, 1.0, 0.03113, 0.0, 0.05333, 0.0, 0.05333, 1.0, 0.03113, 1.0, 0.05333, 0.0, 0.07892, 0.0, 0.07892, 1.0, 0.05333, 1.0, 0.07892, 0.0, 0.1066, 0.0, 0.1066, 1.0, 0.07892, 1.0, 0.1066, 0.0, 0.1352, 0.0, 0.1352, 1.0, 0.1066, 1.0, 0.1352, 0.0, 0.1636, 0.0, 0.1636, 1.0, 0.1352, 1.0, 0.1636, 0.0, 0.1912, 0.0, 0.1912, 1.0, 0.1636, 1.0, 0.1912, 0.0, 0.2168, 0.0, 0.2168, 1.0, 0.1912, 1.0, 0.2168, 0.0, 0.2391, 0.0, 0.2391, 1.0, 0.2168, 1.0, 0.2391, 0.0, 0.2569, 0.0, 0.2569, 1.0, 0.2391, 1.0, 0.2569, 0.0, 0.2703, 0.0, 0.2703, 1.0, 0.2569, 1.0, 0.2703, 0.0, 0.2821, 0.0, 0.2821, 1.0, 0.2703, 1.0, 0.2821, 0.0, 0.4654, 0.0, 0.4654, 1.0, 0.2821, 1.0, 0.4654, 0.0, 0.4688, 0.0, 0.4688, 1.0, 0.4654, 1.0, 0.4688, 0.0, 0.4722, 0.0, 0.4722, 1.0, 0.4688, 1.0, 0.4722, 0.0, 0.4756, 0.0, 0.4756, 1.0, 0.4722, 1.0, 0.4756, 0.0, 0.4789, 0.0, 0.4789, 1.0, 0.4756, 1.0, 0.4789, 0.0, 0.4823, 0.0, 0.4823, 1.0, 0.4789, 1.0, 0.4823, 0.0, 0.4858, 0.0, 0.4858, 1.0, 0.4823, 1.0, 0.4858, 0.0, 0.4894, 0.0, 0.4894, 1.0, 0.4858, 1.0, 0.4894, 0.0, 0.4929, 0.0, 0.4929, 1.0, 0.4894, 1.0, 0.4929, 0.0, 0.4964, 0.0, 0.4964, 1.0, 0.4929, 1.0, 0.4964, 0.0, 0.4998, 0.0, 0.4998, 1.0, 0.4964, 1.0, 0.4998, 0.0, 0.5032, 0.0, 0.5032, 1.0, 0.4998, 1.0, 0.5032, 0.0, 0.5065, 0.0, 0.5065, 1.0, 0.5032, 1.0, 0.5065, 0.0, 0.5099, 0.0, 0.5099, 1.0, 0.5065, 1.0, 0.5099, 0.0, 0.5134, 0.0, 0.5134, 1.0, 0.5099, 1.0, 0.5134, 0.0, 0.6303, 0.0, 0.6303, 1.0, 0.5134, 1.0, 0.6303, 0.0, 0.64, 0.0, 0.64, 1.0, 0.6303, 1.0, 0.64, 0.0, 0.757, 0.0, 0.757, 1.0, 0.64, 1.0, 0.757, 0.0, 0.7604, 0.0, 0.7604, 1.0, 0.757, 1.0, 0.7604, 0.0, 0.7638, 0.0, 0.7638, 1.0, 0.7604, 1.0, 0.7638, 0.0, 0.7672, 0.0, 0.7672, 1.0, 0.7638, 1.0, 0.7672, 0.0, 0.7706, 0.0, 0.7706, 1.0, 0.7672, 1.0, 0.7706, 0.0, 0.7739, 0.0, 0.7739, 1.0, 0.7706, 1.0, 0.7739, 0.0, 0.7774, 0.0, 0.7774, 1.0, 0.7739, 1.0, 0.7774, 0.0, 0.781, 0.0, 0.781, 1.0, 0.7774, 1.0, 0.781, 0.0, 0.7845, 0.0, 0.7845, 1.0, 0.781, 1.0, 0.7845, 0.0, 0.788, 0.0, 0.788, 1.0, 0.7845, 1.0, 0.788, 0.0, 0.7914, 0.0, 0.7914, 1.0, 0.788, 1.0, 0.7914, 0.0, 0.7948, 0.0, 0.7948, 1.0, 0.7914, 1.0, 0.7948, 0.0, 0.7981, 0.0, 0.7981, 1.0, 0.7948, 1.0, 0.7981, 0.0, 0.8015, 0.0, 0.8015, 1.0, 0.7981, 1.0, 0.8015, 0.0, 0.805, 0.0, 0.805, 1.0, 0.8015, 1.0, 0.805, 0.0, 0.9883, 0.0, 0.9883, 1.0, 0.805, 1.0, 0.9883, 0.0, 1.0, 0.0, 1.0, 1.0, 0.9883, 1.0, 0.0, 1.0, 0.05121, 0.9483, 0.02431, 0.9348, 0.1017, 0.8987, 0.02431, 0.9348, 0.05121, 0.9483, 0.02431, 0.9348, 0.1017, 0.8987, 0.04699, 0.871, 0.1474, 0.8522, 0.04699, 0.871, 0.1017, 0.8987, 0.04699, 0.871, 0.1474, 0.8522, 0.06919, 0.8124, 0.1841, 0.8097, 0.06919, 0.8124, 0.1474, 0.8522, 0.06919, 0.8124, 0.1841, 0.8097, 0.09208, 0.7626, 0.1841, 0.8097, 0.2077, 0.7721, 0.09208, 0.7626, 0.2139, 0.7403, 0.09208, 0.7626, 0.2077, 0.7721, 0.09208, 0.7626, 0.2139, 0.7403, 0.1168, 0.7254, 0.1168, 0.7254, 0.2139, 0.7403, 0.1988, 0.7154, 0.1168, 0.7254, 0.1988, 0.7154, 0.1445, 0.7046, 0.1445, 0.7046, 0.1988, 0.7154, 0.1763, 0.7038, 0.4465, 0.3311, 0.1763, 0.7038, 0.1988, 0.7154, 0.4557, 0.3325, 0.4649, 0.3323, 0.4465, 0.3311, 0.4738, 0.3307, 0.4465, 0.3311, 0.4649, 0.3323, 0.1763, 0.7038, 0.4465, 0.3311, 0.4241, 0.3195, 0.4465, 0.3311, 0.4738, 0.3307, 0.4241, 0.3195, 0.4738, 0.3307, 0.4823, 0.3276, 0.4241, 0.3195, 0.4823, 0.3276, 0.49, 0.3232, 0.4241, 0.3195, 0.4968, 0.3174, 0.4241, 0.3195, 0.49, 0.3232, 0.4241, 0.3195, 0.4968, 0.3174, 0.4182, 0.3131, 0.5024, 0.3104, 0.4182, 0.3131, 0.4968, 0.3174, 0.4182, 0.3131, 0.5024, 0.3104, 0.4137, 0.3059, 0.5064, 0.3025, 0.4137, 0.3059, 0.5024, 0.3104, 0.4137, 0.3059, 0.5064, 0.3025, 0.4109, 0.2982, 0.5085, 0.2943, 0.4109, 0.2982, 0.5064, 0.3025, 0.4109, 0.2982, 0.5085, 0.2943, 0.4096, 0.2901, 0.509, 0.2861, 0.4096, 0.2901, 0.5085, 0.2943, 0.4096, 0.2901, 0.509, 0.2861, 0.4101, 0.2819, 0.5077, 0.2781, 0.4101, 0.2819, 0.509, 0.2861, 0.4101, 0.2819, 0.5077, 0.2781, 0.4123, 0.2737, 0.5048, 0.2703, 0.4123, 0.2737, 0.5077, 0.2781, 0.4123, 0.2737, 0.5048, 0.2703, 0.4163, 0.2659, 0.5005, 0.2631, 0.4163, 0.2659, 0.5048, 0.2703, 0.4163, 0.2659, 0.5005, 0.2631, 0.4219, 0.2588, 0.4946, 0.2567, 0.4219, 0.2588, 0.5005, 0.2631, 0.4219, 0.2588, 0.4946, 0.2567, 0.4287, 0.2531, 0.4721, 0.2451, 0.4287, 0.2531, 0.4946, 0.2567, 0.4721, 0.2451, 0.4364, 0.2486, 0.4287, 0.2531, 0.4721, 0.2451, 0.4449, 0.2456, 0.4364, 0.2486, 0.4449, 0.2456, 0.4721, 0.2451, 0.4538, 0.2439, 0.463, 0.2438, 0.4538, 0.2439, 0.4721, 0.2451, 0.6531, 0.01156, 0.4721, 0.2451, 0.4946, 0.2567, 0.4721, 0.2451, 0.6531, 0.01156, 0.6304, 0.0, 0.6304, 0.0, 0.6531, 0.01156, 0.4721, 0.2451, 0.4721, 0.2451, 0.4538, 0.2439, 0.463, 0.2438, 0.4538, 0.2439, 0.4721, 0.2451, 0.4449, 0.2456, 0.4946, 0.2567, 0.4721, 0.2451, 0.6531, 0.01156, 0.4946, 0.2567, 0.4449, 0.2456, 0.4721, 0.2451, 0.4946, 0.2567, 0.4364, 0.2486, 0.4449, 0.2456, 0.4946, 0.2567, 0.4287, 0.2531, 0.4364, 0.2486, 0.4287, 0.2531, 0.4946, 0.2567, 0.4219, 0.2588, 0.5005, 0.2631, 0.4219, 0.2588, 0.4946, 0.2567, 0.4219, 0.2588, 0.5005, 0.2631, 0.4163, 0.2659, 0.5048, 0.2703, 0.4163, 0.2659, 0.5005, 0.2631, 0.4163, 0.2659, 0.5048, 0.2703, 0.4123, 0.2737, 0.5077, 0.2781, 0.4123, 0.2737, 0.5048, 0.2703, 0.4123, 0.2737, 0.5077, 0.2781, 0.4101, 0.2819, 0.509, 0.2861, 0.4101, 0.2819, 0.5077, 0.2781, 0.4101, 0.2819, 0.509, 0.2861, 0.4096, 0.2901, 0.5085, 0.2943, 0.4096, 0.2901, 0.509, 0.2861, 0.4096, 0.2901, 0.5085, 0.2943, 0.4109, 0.2982, 0.5064, 0.3025, 0.4109, 0.2982, 0.5085, 0.2943, 0.4109, 0.2982, 0.5064, 0.3025, 0.4137, 0.3059, 0.5024, 0.3104, 0.4137, 0.3059, 0.5064, 0.3025, 0.4137, 0.3059, 0.5024, 0.3104, 0.4182, 0.3131, 0.4968, 0.3174, 0.4182, 0.3131, 0.5024, 0.3104, 0.4182, 0.3131, 0.4968, 0.3174, 0.4241, 0.3195, 0.49, 0.3232, 0.4241, 0.3195, 0.4968, 0.3174, 0.4241, 0.3195, 0.49, 0.3232, 0.4465, 0.3311, 0.49, 0.3232, 0.4823, 0.3276, 0.4465, 0.3311, 0.4823, 0.3276, 0.4738, 0.3307, 0.4465, 0.3311, 0.4649, 0.3323, 0.4465, 0.3311, 0.4738, 0.3307, 0.4557, 0.3325, 0.4465, 0.3311, 0.4649, 0.3323, 0.4241, 0.3195, 0.4465, 0.3311, 0.1763, 0.7038, 0.1988, 0.7154, 0.1763, 0.7038, 0.4465, 0.3311, 0.1988, 0.7154, 0.1445, 0.7046, 0.1763, 0.7038, 0.1445, 0.7046, 0.1988, 0.7154, 0.1168, 0.7254, 0.2139, 0.7403, 0.1168, 0.7254, 0.1988, 0.7154, 0.1168, 0.7254, 0.2139, 0.7403, 0.09208, 0.7626, 0.2077, 0.7721, 0.09208, 0.7626, 0.2139, 0.7403, 0.09208, 0.7626, 0.2077, 0.7721, 0.06919, 0.8124, 0.2077, 0.7721, 0.1841, 0.8097, 0.06919, 0.8124, 0.1474, 0.8522, 0.06919, 0.8124, 0.1841, 0.8097, 0.06919, 0.8124, 0.1474, 0.8522, 0.04699, 0.871, 0.1017, 0.8987, 0.04699, 0.871, 0.1474, 0.8522, 0.04699, 0.871, 0.1017, 0.8987, 0.02431, 0.9348, 0.05121, 0.9483, 0.02431, 0.9348, 0.1017, 0.8987, 0.0, 1.0, 0.02431, 0.9348, 0.05121, 0.9483])
me_arms_003.materials.append(mat_paint_020_002)
me_arms_003.use_remesh_preserve_volume = False
me_arms_003.use_remesh_preserve_attributes = False
me_arms_003.use_mirror_vertex_groups = False
me_arms_003.update()
me_body_002 = bpy.data.meshes.new('body.002')
me_body_002.from_pydata([(9.843, 0.3937, -9.537e-07), (9.627, 0.3937, 2.046), (9.627, -0.3937, 2.046), (9.843, -0.3937, -9.537e-07), (8.992, 0.3937, 4.003), (8.992, -0.3937, 4.003), (7.963, 0.3937, 5.785), (7.963, -0.3937, 5.785), (6.586, 0.3937, 7.314), (6.586, -0.3937, 7.314), (4.921, 0.3937, 8.524), (4.921, -0.3937, 8.524), (3.042, 0.3937, 9.361), (3.042, -0.3937, 9.361), (1.029, 0.3937, 9.789), (1.029, -0.3937, 9.789), (-1.029, 0.3937, 9.789), (-1.029, -0.3937, 9.789), (-3.042, 0.3937, 9.361), (-3.042, -0.3937, 9.361), (-4.921, 0.3937, 8.524), (-4.921, -0.3937, 8.524), (-6.586, 0.3937, 7.314), (-6.586, -0.3937, 7.314), (-7.963, 0.3937, 5.785), (-7.963, -0.3937, 5.785), (-8.992, 0.3937, 4.003), (-8.992, -0.3937, 4.003), (-9.627, 0.3937, 2.046), (-9.627, -0.3937, 2.046), (-9.843, 0.3937, -9.537e-07), (-9.843, -0.3937, -9.537e-07), (-9.627, 0.3937, -2.046), (-9.627, -0.3937, -2.046), (-8.992, 0.3937, -4.003), (-8.992, -0.3937, -4.003), (-7.963, 0.3937, -5.785), (-7.963, -0.3937, -5.785), (-6.586, 0.3937, -7.314), (-6.586, -0.3937, -7.314), (-4.921, 0.3937, -8.524), (-4.921, -0.3937, -8.524), (-3.042, 0.3937, -9.361), (-3.042, -0.3937, -9.361), (-1.029, 0.3937, -9.789), (-1.029, -0.3937, -9.789), (1.029, 0.3937, -9.789), (1.029, -0.3937, -9.789), (3.042, 0.3937, -9.361), (3.042, -0.3937, -9.361), (4.921, 0.3937, -8.524), (4.921, -0.3937, -8.524), (6.586, 0.3937, -7.314), (6.586, -0.3937, -7.314), (7.963, 0.3937, -5.785), (7.963, -0.3937, -5.785), (8.992, 0.3937, -4.003), (8.992, -0.3937, -4.003), (9.627, 0.3937, -2.046), (9.627, -0.3937, -2.046)], [], [(0, 1, 2, 3), (1, 4, 5, 2), (4, 6, 7, 5), (6, 8, 9, 7), (8, 10, 11, 9), (10, 12, 13, 11), (12, 14, 15, 13), (14, 16, 17, 15), (16, 18, 19, 17), (18, 20, 21, 19), (20, 22, 23, 21), (22, 24, 25, 23), (24, 26, 27, 25), (26, 28, 29, 27), (28, 30, 31, 29), (30, 32, 33, 31), (32, 34, 35, 33), (34, 36, 37, 35), (36, 38, 39, 37), (38, 40, 41, 39), (40, 42, 43, 41), (42, 44, 45, 43), (44, 46, 47, 45), (46, 48, 49, 47), (48, 50, 51, 49), (50, 52, 53, 51), (52, 54, 55, 53), (54, 56, 57, 55), (56, 58, 59, 57), (58, 0, 3, 59), (44, 42, 46), (46, 42, 48), (40, 48, 42), (48, 40, 50), (38, 50, 40), (50, 38, 52), (36, 52, 38), (52, 36, 54), (34, 54, 36), (54, 34, 56), (32, 56, 34), (56, 32, 58), (30, 58, 32), (30, 0, 58), (0, 28, 1), (26, 1, 28), (1, 26, 4), (4, 26, 24), (4, 24, 6), (22, 6, 24), (6, 22, 8), (8, 22, 20), (8, 20, 10), (18, 10, 20), (10, 18, 12), (12, 18, 16), (12, 16, 14), (28, 0, 30), (17, 19, 15), (45, 49, 43), (15, 19, 13), (13, 19, 11), (21, 11, 19), (11, 21, 9), (23, 9, 21), (7, 9, 23), (25, 7, 23), (7, 25, 5), (27, 5, 25), (2, 5, 27), (29, 2, 27), (2, 29, 3), (31, 3, 29), (3, 31, 59), (33, 59, 31), (59, 33, 57), (35, 57, 33), (57, 35, 55), (37, 55, 35), (55, 37, 53), (39, 53, 37), (53, 39, 51), (41, 51, 39), (51, 41, 43), (51, 43, 49), (49, 45, 47)])
me_body_002.polygons.foreach_set('use_smooth', [True] * 86)
me_body_002.polygons.foreach_set('material_index', [1, 1, 1, 1, 1, 1, 1, 1, 1, 1, 1, 1, 1, 1, 1, 1, 1, 1, 1, 1, 1, 1, 1, 1, 1, 1, 1, 1, 1, 1, 1, 1, 1, 1, 1, 1, 1, 1, 1, 1, 1, 1, 1, 1, 1, 1, 1, 1, 1, 1, 1, 1, 1, 1, 1, 1, 1, 1, 0, 0, 0, 0, 0, 0, 0, 0, 0, 0, 0, 0, 0, 0, 0, 0, 0, 0, 0, 0, 0, 0, 0, 0, 0, 0, 0, 0])
_uv = me_body_002.uv_layers.new(name='UVMap')
_uv.uv.foreach_set('vector', [0.4924, 0.0005, 0.5899, 0.0005, 0.5899, 0.9995, 0.4924, 0.9995, 0.5899, 0.0005, 0.683, 0.0005, 0.683, 0.9995, 0.5899, 0.9995, 0.683, 0.0005, 0.7679, 0.0005, 0.7679, 0.9995, 0.683, 0.9995, 0.7679, 0.0005, 0.8407, 0.0005, 0.8407, 0.9995, 0.7679, 0.9995, 0.1733, 0.0005, 0.2561, 0.0005, 0.2561, 0.9995, 0.1733, 0.9995, 0.2561, 0.0005, 0.3496, 0.0005, 0.3496, 0.9995, 0.2561, 0.9995, 0.3496, 0.0005, 0.4497, 0.0005, 0.4497, 0.9995, 0.3496, 0.9995, 0.4497, 0.0005, 0.5521, 0.0005, 0.5521, 0.9995, 0.4497, 0.9995, 0.5521, 0.0005, 0.6522, 0.0005, 0.6522, 0.9995, 0.5521, 0.9995, 0.6522, 0.0005, 0.7457, 0.0005, 0.7457, 0.9995, 0.6522, 0.9995, 0.7457, 0.0005, 0.8285, 0.0005, 0.8285, 0.9995, 0.7457, 0.9995, 0.1593, 0.0005, 0.2321, 0.0005, 0.2321, 0.9995, 0.1593, 0.9995, 0.2321, 0.0005, 0.317, 0.0005, 0.317, 0.9995, 0.2321, 0.9995, 0.317, 0.0005, 0.4101, 0.0005, 0.4101, 0.9995, 0.317, 0.9995, 0.4101, 0.0005, 0.5076, 0.0005, 0.5076, 0.9995, 0.4101, 0.9995, 0.5076, 0.0005, 0.605, 0.0005, 0.605, 0.9995, 0.5076, 0.9995, 0.605, 0.0005, 0.6981, 0.0005, 0.6981, 0.9995, 0.605, 0.9995, 0.6981, 0.0005, 0.783, 0.0005, 0.783, 0.9995, 0.6981, 0.9995, 0.783, 0.0005, 0.8558, 0.0005, 0.8558, 0.9995, 0.783, 0.9995, 0.1715, 0.0005, 0.2543, 0.0005, 0.2543, 0.9995, 0.1715, 0.9995, 0.2543, 0.0005, 0.3478, 0.0005, 0.3478, 0.9995, 0.2543, 0.9995, 0.3478, 0.0005, 0.4479, 0.0005, 0.4479, 0.9995, 0.3478, 0.9995, 0.4479, 0.0005, 0.5503, 0.0005, 0.5503, 0.9995, 0.4479, 0.9995, 0.5503, 0.0005, 0.6504, 0.0005, 0.6504, 0.9995, 0.5503, 0.9995, 0.6504, 0.0005, 0.7439, 0.0005, 0.7439, 0.9995, 0.6504, 0.9995, 0.7439, 0.0005, 0.8267, 0.0005, 0.8267, 0.9995, 0.7439, 0.9995, 0.1442, 0.0005, 0.217, 0.0005, 0.217, 0.9995, 0.1442, 0.9995, 0.217, 0.0005, 0.3018, 0.0005, 0.3018, 0.9995, 0.217, 0.9995, 0.3018, 0.0005, 0.395, 0.0005, 0.395, 0.9995, 0.3018, 0.9995, 0.395, 0.0005, 0.4924, 0.0005, 0.4924, 0.9995, 0.395, 0.9995, 0.5521, 0.02641, 0.6522, 0.04678, 0.4497, 0.02641, 0.4497, 0.02641, 0.6522, 0.04678, 0.3496, 0.04678, 0.7457, 0.08663, 0.3496, 0.04678, 0.6522, 0.04678, 0.3496, 0.04678, 0.7457, 0.08663, 0.2561, 0.08663, 0.8285, 0.1442, 0.2561, 0.08663, 0.7457, 0.08663, 0.2561, 0.08663, 0.8285, 0.1442, 0.1733, 0.1442, 0.897, 0.217, 0.1733, 0.1442, 0.8285, 0.1442, 0.1733, 0.1442, 0.897, 0.217, 0.1048, 0.217, 0.9482, 0.3018, 0.1048, 0.217, 0.897, 0.217, 0.1048, 0.217, 0.9482, 0.3018, 0.05358, 0.3018, 0.9799, 0.395, 0.05358, 0.3018, 0.9482, 0.3018, 0.05358, 0.3018, 0.9799, 0.395, 0.02194, 0.395, 0.9906, 0.4924, 0.02194, 0.395, 0.9799, 0.395, 0.9906, 0.4924, 0.01124, 0.4924, 0.02194, 0.395, 0.01124, 0.4924, 0.9799, 0.5899, 0.02194, 0.5899, 0.9482, 0.683, 0.02194, 0.5899, 0.9799, 0.5899, 0.02194, 0.5899, 0.9482, 0.683, 0.05358, 0.683, 0.05358, 0.683, 0.9482, 0.683, 0.897, 0.7679, 0.05358, 0.683, 0.897, 0.7679, 0.1048, 0.7679, 0.8285, 0.8407, 0.1048, 0.7679, 0.897, 0.7679, 0.1048, 0.7679, 0.8285, 0.8407, 0.1733, 0.8407, 0.1733, 0.8407, 0.8285, 0.8407, 0.7457, 0.8983, 0.1733, 0.8407, 0.7457, 0.8983, 0.2561, 0.8983, 0.6522, 0.9381, 0.2561, 0.8983, 0.7457, 0.8983, 0.2561, 0.8983, 0.6522, 0.9381, 0.3496, 0.9381, 0.3496, 0.9381, 0.6522, 0.9381, 0.5521, 0.9585, 0.3496, 0.9381, 0.5521, 0.9585, 0.4497, 0.9585, 0.9799, 0.5899, 0.01124, 0.4924, 0.9906, 0.4924, 0.4479, 0.9585, 0.3478, 0.9381, 0.5503, 0.9585, 0.4479, 0.02641, 0.6504, 0.04678, 0.3478, 0.04678, 0.5503, 0.9585, 0.3478, 0.9381, 0.6504, 0.9381, 0.6504, 0.9381, 0.3478, 0.9381, 0.7439, 0.8983, 0.2543, 0.8983, 0.7439, 0.8983, 0.3478, 0.9381, 0.7439, 0.8983, 0.2543, 0.8983, 0.8267, 0.8407, 0.1715, 0.8407, 0.8267, 0.8407, 0.2543, 0.8983, 0.8952, 0.7679, 0.8267, 0.8407, 0.1715, 0.8407, 0.103, 0.7679, 0.8952, 0.7679, 0.1715, 0.8407, 0.8952, 0.7679, 0.103, 0.7679, 0.9464, 0.683, 0.05177, 0.683, 0.9464, 0.683, 0.103, 0.7679, 0.9781, 0.5899, 0.9464, 0.683, 0.05177, 0.683, 0.02014, 0.5899, 0.9781, 0.5899, 0.05177, 0.683, 0.9781, 0.5899, 0.02014, 0.5899, 0.9888, 0.4924, 0.00944, 0.4924, 0.9888, 0.4924, 0.02014, 0.5899, 0.9888, 0.4924, 0.00944, 0.4924, 0.9781, 0.395, 0.02014, 0.395, 0.9781, 0.395, 0.00944, 0.4924, 0.9781, 0.395, 0.02014, 0.395, 0.9464, 0.3018, 0.05177, 0.3018, 0.9464, 0.3018, 0.02014, 0.395, 0.9464, 0.3018, 0.05177, 0.3018, 0.8952, 0.217, 0.103, 0.217, 0.8952, 0.217, 0.05177, 0.3018, 0.8952, 0.217, 0.103, 0.217, 0.8267, 0.1442, 0.1715, 0.1442, 0.8267, 0.1442, 0.103, 0.217, 0.8267, 0.1442, 0.1715, 0.1442, 0.7439, 0.08663, 0.2543, 0.08663, 0.7439, 0.08663, 0.1715, 0.1442, 0.7439, 0.08663, 0.2543, 0.08663, 0.3478, 0.04678, 0.7439, 0.08663, 0.3478, 0.04678, 0.6504, 0.04678, 0.6504, 0.04678, 0.4479, 0.02641, 0.5503, 0.02641])
me_body_002.materials.append(mat_paint_01_002)
me_body_002.materials.append(mat_paint_02_002)
me_body_002.use_remesh_preserve_volume = False
me_body_002.use_remesh_preserve_attributes = False
me_body_002.use_mirror_vertex_groups = False
me_body_002.update()

# ---- objects
ob_secondhand = bpy.data.objects.new('SecondHand', me_arms_005)
ob_hourhand = bpy.data.objects.new('HourHand', me_arms_004)
ob_minutehand = bpy.data.objects.new('MinuteHand', me_arms_003)
ob_body = bpy.data.objects.new('Body', me_body_002)

# ---- transforms, parenting, visibility, modifiers, constraints
ob_secondhand.location = (0.0, -0.1146, 0.0)
ob_secondhand.rotation_euler = (3.142, -0.8541, 0.0)
ob_secondhand.lineart.crease_threshold = 0.0
_m = ob_secondhand.modifiers.new('EdgeSplit', 'EDGE_SPLIT')
ob_hourhand.location = (0.0, 0.0, 0.0)
ob_hourhand.rotation_euler = (3.142, -0.0, 0.0)
ob_hourhand.lineart.crease_threshold = 0.0
_m = ob_hourhand.modifiers.new('EdgeSplit', 'EDGE_SPLIT')
ob_minutehand.location = (0.0, 0.08027, 0.0)
ob_minutehand.rotation_euler = (3.142, -0.0, 0.0)
ob_minutehand.scale = (0.8113, 0.8113, 0.8113)
ob_minutehand.lineart.crease_threshold = 0.0
_m = ob_minutehand.modifiers.new('EdgeSplit', 'EDGE_SPLIT')
ob_body.location = (0.0, 0.0, 0.0)
ob_body.rotation_euler = (3.142, -0.0, 0.0)
ob_body.lineart.crease_threshold = 0.0
_m = ob_body.modifiers.new('EdgeSplit', 'EDGE_SPLIT')

# ---- collection membership
col_collection_1.objects.link(ob_secondhand)
col_collection_1.objects.link(ob_hourhand)
col_collection_1.objects.link(ob_minutehand)
col_collection_1.objects.link(ob_body)

# ---- scene / render settings (as saved in the file)
scene.frame_start = 1; scene.frame_end = 250; scene.frame_set(1)
scene.render.engine = 'BLENDER_EEVEE_NEXT'
scene.render.resolution_percentage = 50
scene.render.dither_intensity = 0.0
scene.cycles.use_denoising = False
scene.cycles.samples = 10
scene.cycles.sampling_pattern = 'TABULATED_SOBOL'
scene.cycles.light_sampling_threshold = 0.0
scene.cycles.use_adaptive_sampling = False
scene.cycles.use_light_tree = False
scene.cycles.blur_glossy = 0.0
scene.cycles.volume_bounces = 1
scene.cycles.pixel_filter_type = 'GAUSSIAN'
scene.cycles.sample_clamp_indirect = 0.0
scene.view_settings.view_transform = 'Standard'
bpy.context.view_layer.update()

# ---- added for rendering (the .blend has no active camera and no usable light): camera, sun
cam_auto = bpy.data.cameras.new('AutoCamera')
cam_auto.lens = 50.0
cam_auto.sensor_width = 36.0
cam_auto.clip_end = 1000.0
ob_auto_camera = bpy.data.objects.new('AutoCamera', cam_auto)
scene.collection.objects.link(ob_auto_camera)
ob_auto_camera.location = (25.7044, -30.7237, 20.5635)
ob_auto_camera.rotation_euler = (1.09748, -7.21219e-08, 0.694738)
scene.camera = ob_auto_camera
light_auto_sun = bpy.data.lights.new('AutoSun', 'SUN')
light_auto_sun.energy = 3.0
light_auto_sun.angle = 0.0523599
ob_auto_sun = bpy.data.objects.new('AutoSun', light_auto_sun)
scene.collection.objects.link(ob_auto_sun)
ob_auto_sun.rotation_euler = (0.872665, 0.174533, 0.523599)
bpy.context.view_layer.update()
